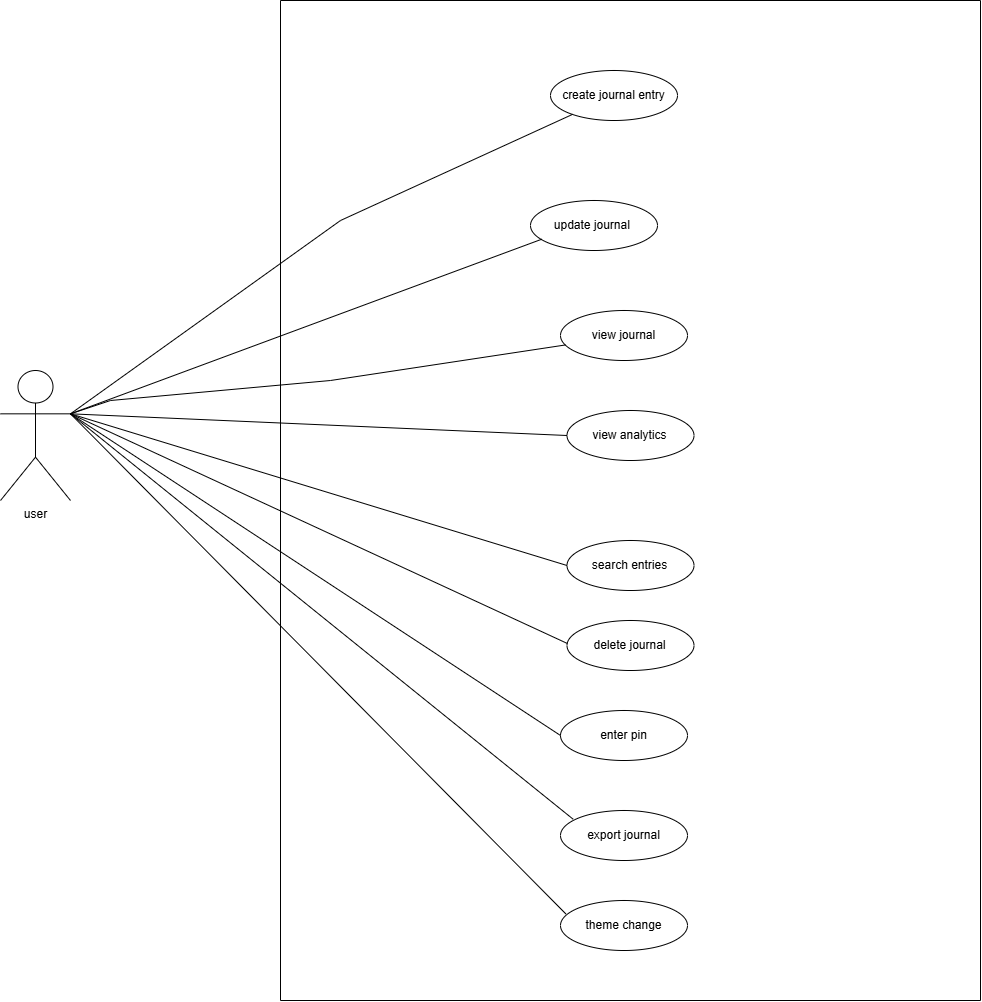

The diagram above was exported from draw.io. Its source (the exported page's mxGraphModel, read from the mxfile embedded in the PNG):
<mxGraphModel dx="2910" dy="1357" grid="1" gridSize="10" guides="1" tooltips="1" connect="1" arrows="1" fold="1" page="1" pageScale="1" pageWidth="850" pageHeight="1100" math="0" shadow="0">
  <root>
    <mxCell id="0" />
    <mxCell id="1" parent="0" />
    <mxCell id="uQVbPISP9aa0pRTfr5aq-1" parent="1" style="swimlane;startSize=0;" value="" vertex="1">
      <mxGeometry height="1000" width="700" x="280" y="500" as="geometry">
        <mxRectangle height="40" width="50" x="180" y="-160" as="alternateBounds" />
      </mxGeometry>
    </mxCell>
    <mxCell id="uQVbPISP9aa0pRTfr5aq-8" parent="uQVbPISP9aa0pRTfr5aq-1" style="ellipse;whiteSpace=wrap;html=1;" value="delete journal" vertex="1">
      <mxGeometry height="50" width="127" x="286.5" y="620" as="geometry" />
    </mxCell>
    <mxCell id="uQVbPISP9aa0pRTfr5aq-31" parent="uQVbPISP9aa0pRTfr5aq-1" style="ellipse;whiteSpace=wrap;html=1;" value="update journal&amp;nbsp;" vertex="1">
      <mxGeometry height="50" width="127" x="250" y="200" as="geometry" />
    </mxCell>
    <mxCell id="uQVbPISP9aa0pRTfr5aq-32" parent="uQVbPISP9aa0pRTfr5aq-1" style="ellipse;whiteSpace=wrap;html=1;" value="view journal" vertex="1">
      <mxGeometry height="50" width="127" x="280" y="310" as="geometry" />
    </mxCell>
    <mxCell id="uQVbPISP9aa0pRTfr5aq-33" parent="uQVbPISP9aa0pRTfr5aq-1" style="ellipse;whiteSpace=wrap;html=1;" value="view analytics" vertex="1">
      <mxGeometry height="50" width="127" x="286.5" y="410" as="geometry" />
    </mxCell>
    <mxCell id="uQVbPISP9aa0pRTfr5aq-34" parent="uQVbPISP9aa0pRTfr5aq-1" style="ellipse;whiteSpace=wrap;html=1;" value="search entries" vertex="1">
      <mxGeometry height="50" width="127" x="286.5" y="540" as="geometry" />
    </mxCell>
    <mxCell id="uQVbPISP9aa0pRTfr5aq-36" parent="uQVbPISP9aa0pRTfr5aq-1" style="ellipse;whiteSpace=wrap;html=1;" value="enter pin" vertex="1">
      <mxGeometry height="50" width="127" x="280" y="710" as="geometry" />
    </mxCell>
    <mxCell id="uQVbPISP9aa0pRTfr5aq-39" parent="uQVbPISP9aa0pRTfr5aq-1" style="ellipse;whiteSpace=wrap;html=1;" value="export journal" vertex="1">
      <mxGeometry height="50" width="127" x="280" y="810" as="geometry" />
    </mxCell>
    <mxCell id="uQVbPISP9aa0pRTfr5aq-29" parent="uQVbPISP9aa0pRTfr5aq-1" style="ellipse;whiteSpace=wrap;html=1;" value="create journal entry" vertex="1">
      <mxGeometry height="50" width="127" x="270" y="70" as="geometry" />
    </mxCell>
    <mxCell id="uQVbPISP9aa0pRTfr5aq-61" parent="uQVbPISP9aa0pRTfr5aq-1" style="ellipse;whiteSpace=wrap;html=1;" value="theme change" vertex="1">
      <mxGeometry height="50" width="127" x="280" y="900" as="geometry" />
    </mxCell>
    <mxCell id="uQVbPISP9aa0pRTfr5aq-28" parent="1" style="shape=umlActor;verticalLabelPosition=bottom;verticalAlign=top;html=1;outlineConnect=0;" value="user" vertex="1">
      <mxGeometry height="130" width="70" y="870" as="geometry" />
    </mxCell>
    <mxCell id="uQVbPISP9aa0pRTfr5aq-47" edge="1" parent="1" source="uQVbPISP9aa0pRTfr5aq-29" style="endArrow=none;html=1;rounded=0;entryX=1;entryY=0.3333333333333333;entryDx=0;entryDy=0;entryPerimeter=0;" target="uQVbPISP9aa0pRTfr5aq-28" value="">
      <mxGeometry height="50" relative="1" width="50" as="geometry">
        <Array as="points">
          <mxPoint x="340" y="720" />
        </Array>
        <mxPoint x="337" y="590" as="sourcePoint" />
        <mxPoint x="70" y="910" as="targetPoint" />
      </mxGeometry>
    </mxCell>
    <mxCell id="uQVbPISP9aa0pRTfr5aq-48" edge="1" parent="1" source="uQVbPISP9aa0pRTfr5aq-31" style="endArrow=none;html=1;rounded=0;exitX=0.089;exitY=0.774;exitDx=0;exitDy=0;exitPerimeter=0;entryX=1;entryY=0.3333333333333333;entryDx=0;entryDy=0;entryPerimeter=0;" target="uQVbPISP9aa0pRTfr5aq-28" value="">
      <mxGeometry height="50" relative="1" width="50" as="geometry">
        <Array as="points" />
        <mxPoint x="337" y="670" as="sourcePoint" />
        <mxPoint x="82" y="956" as="targetPoint" />
      </mxGeometry>
    </mxCell>
    <mxCell id="uQVbPISP9aa0pRTfr5aq-49" edge="1" parent="1" source="uQVbPISP9aa0pRTfr5aq-32" style="endArrow=none;html=1;rounded=0;exitX=0.039;exitY=0.689;exitDx=0;exitDy=0;exitPerimeter=0;entryX=1;entryY=0.3333333333333333;entryDx=0;entryDy=0;entryPerimeter=0;" target="uQVbPISP9aa0pRTfr5aq-28" value="">
      <mxGeometry height="50" relative="1" width="50" as="geometry">
        <Array as="points">
          <mxPoint x="330" y="880" />
          <mxPoint x="110" y="900" />
        </Array>
        <mxPoint x="485" y="800" as="sourcePoint" />
        <mxPoint x="230" y="1086" as="targetPoint" />
      </mxGeometry>
    </mxCell>
    <mxCell id="uQVbPISP9aa0pRTfr5aq-51" edge="1" parent="1" source="uQVbPISP9aa0pRTfr5aq-28" style="endArrow=none;html=1;rounded=0;entryX=0;entryY=0.5;entryDx=0;entryDy=0;exitX=1;exitY=0.3333333333333333;exitDx=0;exitDy=0;exitPerimeter=0;" target="uQVbPISP9aa0pRTfr5aq-34" value="">
      <mxGeometry height="50" relative="1" width="50" as="geometry">
        <mxPoint x="70" y="910" as="sourcePoint" />
        <mxPoint x="210" y="1000" as="targetPoint" />
      </mxGeometry>
    </mxCell>
    <mxCell id="uQVbPISP9aa0pRTfr5aq-50" edge="1" parent="1" source="uQVbPISP9aa0pRTfr5aq-28" style="endArrow=none;html=1;rounded=0;entryX=0;entryY=0.5;entryDx=0;entryDy=0;exitX=1;exitY=0.3333333333333333;exitDx=0;exitDy=0;exitPerimeter=0;" target="uQVbPISP9aa0pRTfr5aq-33" value="">
      <mxGeometry height="50" relative="1" width="50" as="geometry">
        <mxPoint x="80" y="910" as="sourcePoint" />
        <mxPoint x="330" y="900" as="targetPoint" />
      </mxGeometry>
    </mxCell>
    <mxCell id="uQVbPISP9aa0pRTfr5aq-52" edge="1" parent="1" source="uQVbPISP9aa0pRTfr5aq-28" style="endArrow=none;html=1;rounded=0;entryX=0.003;entryY=0.46;entryDx=0;entryDy=0;exitX=1;exitY=0.3333333333333333;exitDx=0;exitDy=0;exitPerimeter=0;entryPerimeter=0;" value="">
      <mxGeometry height="50" relative="1" width="50" as="geometry">
        <mxPoint x="59" y="959.67" as="sourcePoint" />
        <mxPoint x="566.8809999999999" y="1143" as="targetPoint" />
      </mxGeometry>
    </mxCell>
    <mxCell id="uQVbPISP9aa0pRTfr5aq-53" edge="1" parent="1" source="uQVbPISP9aa0pRTfr5aq-28" style="endArrow=none;html=1;rounded=0;entryX=0;entryY=0.5;entryDx=0;entryDy=0;exitX=1;exitY=0.3333333333333333;exitDx=0;exitDy=0;exitPerimeter=0;" target="uQVbPISP9aa0pRTfr5aq-36" value="">
      <mxGeometry height="50" relative="1" width="50" as="geometry">
        <mxPoint x="25" y="1016.67" as="sourcePoint" />
        <mxPoint x="288" y="1166.67" as="targetPoint" />
      </mxGeometry>
    </mxCell>
    <mxCell id="uQVbPISP9aa0pRTfr5aq-55" edge="1" parent="1" source="uQVbPISP9aa0pRTfr5aq-28" style="endArrow=none;html=1;rounded=0;entryX=0.1;entryY=0.175;entryDx=0;entryDy=0;entryPerimeter=0;exitX=1;exitY=0.3333333333333333;exitDx=0;exitDy=0;exitPerimeter=0;" target="uQVbPISP9aa0pRTfr5aq-39" value="">
      <mxGeometry height="50" relative="1" width="50" as="geometry">
        <mxPoint x="70" y="920" as="sourcePoint" />
        <mxPoint x="271" y="1351.67" as="targetPoint" />
      </mxGeometry>
    </mxCell>
    <mxCell id="uQVbPISP9aa0pRTfr5aq-62" edge="1" parent="1" source="uQVbPISP9aa0pRTfr5aq-28" style="endArrow=none;html=1;rounded=0;entryX=0.042;entryY=0.268;entryDx=0;entryDy=0;entryPerimeter=0;exitX=1;exitY=0.3333333333333333;exitDx=0;exitDy=0;exitPerimeter=0;" target="uQVbPISP9aa0pRTfr5aq-61" value="">
      <mxGeometry height="50" relative="1" width="50" as="geometry">
        <mxPoint x="70" y="910" as="sourcePoint" />
        <mxPoint x="282" y="1406.67" as="targetPoint" />
      </mxGeometry>
    </mxCell>
  </root>
</mxGraphModel>